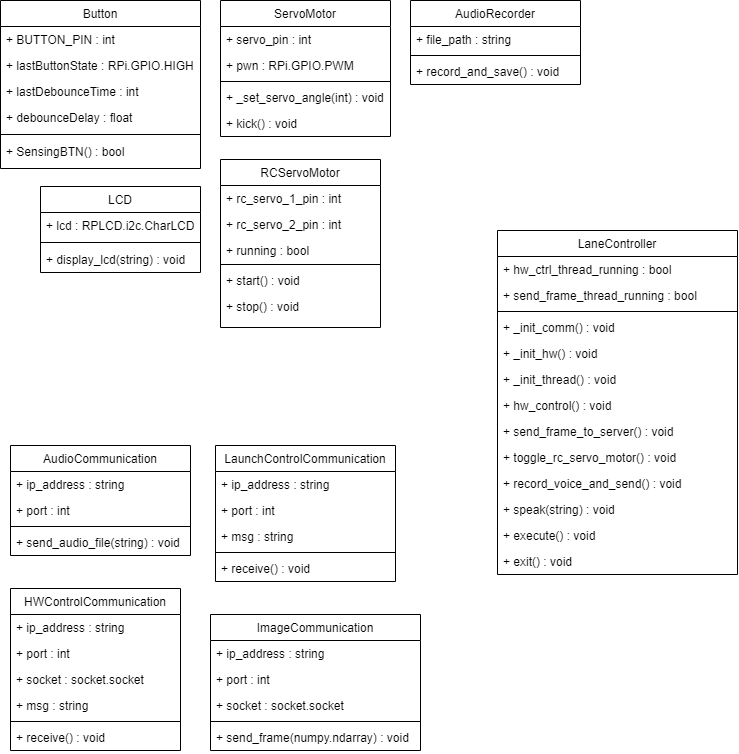

The diagram above was exported from draw.io. Its source (the exported page's mxGraphModel, read from the mxfile embedded in the PNG):
<mxGraphModel dx="2093" dy="933" grid="1" gridSize="10" guides="1" tooltips="1" connect="1" arrows="1" fold="1" page="1" pageScale="1" pageWidth="827" pageHeight="1169" math="0" shadow="0">
  <root>
    <mxCell id="0" />
    <mxCell id="1" parent="0" />
    <mxCell id="2" value="LCD" style="swimlane;fontStyle=0;align=center;verticalAlign=top;childLayout=stackLayout;horizontal=1;startSize=26;horizontalStack=0;resizeParent=1;resizeLast=0;collapsible=1;marginBottom=0;rounded=0;shadow=0;strokeWidth=1;" vertex="1" parent="1">
      <mxGeometry x="130" y="246" width="160" height="86" as="geometry">
        <mxRectangle x="340" y="380" width="170" height="26" as="alternateBounds" />
      </mxGeometry>
    </mxCell>
    <mxCell id="3" value="+ lcd : RPLCD.i2c.CharLCD" style="text;align=left;verticalAlign=top;spacingLeft=4;spacingRight=4;overflow=hidden;rotatable=0;points=[[0,0.5],[1,0.5]];portConstraint=eastwest;" vertex="1" parent="2">
      <mxGeometry y="26" width="160" height="26" as="geometry" />
    </mxCell>
    <mxCell id="4" value="" style="line;html=1;strokeWidth=1;align=left;verticalAlign=middle;spacingTop=-1;spacingLeft=3;spacingRight=3;rotatable=0;labelPosition=right;points=[];portConstraint=eastwest;" vertex="1" parent="2">
      <mxGeometry y="52" width="160" height="8" as="geometry" />
    </mxCell>
    <mxCell id="5" value="+ display_lcd(string) : void" style="text;align=left;verticalAlign=top;spacingLeft=4;spacingRight=4;overflow=hidden;rotatable=0;points=[[0,0.5],[1,0.5]];portConstraint=eastwest;" vertex="1" parent="2">
      <mxGeometry y="60" width="160" height="26" as="geometry" />
    </mxCell>
    <mxCell id="6" value="Button" style="swimlane;fontStyle=0;align=center;verticalAlign=top;childLayout=stackLayout;horizontal=1;startSize=26;horizontalStack=0;resizeParent=1;resizeLast=0;collapsible=1;marginBottom=0;rounded=0;shadow=0;strokeWidth=1;" vertex="1" parent="1">
      <mxGeometry x="90" y="60" width="200" height="168" as="geometry">
        <mxRectangle x="550" y="140" width="160" height="26" as="alternateBounds" />
      </mxGeometry>
    </mxCell>
    <mxCell id="7" value="+ BUTTON_PIN : int" style="text;align=left;verticalAlign=top;spacingLeft=4;spacingRight=4;overflow=hidden;rotatable=0;points=[[0,0.5],[1,0.5]];portConstraint=eastwest;rounded=0;shadow=0;html=0;" vertex="1" parent="6">
      <mxGeometry y="26" width="200" height="26" as="geometry" />
    </mxCell>
    <mxCell id="8" value="+ lastButtonState : RPi.GPIO.HIGH" style="text;align=left;verticalAlign=top;spacingLeft=4;spacingRight=4;overflow=hidden;rotatable=0;points=[[0,0.5],[1,0.5]];portConstraint=eastwest;rounded=0;shadow=0;html=0;" vertex="1" parent="6">
      <mxGeometry y="52" width="200" height="26" as="geometry" />
    </mxCell>
    <mxCell id="9" value="+ lastDebounceTime : int" style="text;align=left;verticalAlign=top;spacingLeft=4;spacingRight=4;overflow=hidden;rotatable=0;points=[[0,0.5],[1,0.5]];portConstraint=eastwest;rounded=0;shadow=0;html=0;" vertex="1" parent="6">
      <mxGeometry y="78" width="200" height="26" as="geometry" />
    </mxCell>
    <mxCell id="10" value="+ debounceDelay : float" style="text;align=left;verticalAlign=top;spacingLeft=4;spacingRight=4;overflow=hidden;rotatable=0;points=[[0,0.5],[1,0.5]];portConstraint=eastwest;rounded=0;shadow=0;html=0;" vertex="1" parent="6">
      <mxGeometry y="104" width="200" height="26" as="geometry" />
    </mxCell>
    <mxCell id="11" value="" style="line;html=1;strokeWidth=1;align=left;verticalAlign=middle;spacingTop=-1;spacingLeft=3;spacingRight=3;rotatable=0;labelPosition=right;points=[];portConstraint=eastwest;" vertex="1" parent="6">
      <mxGeometry y="130" width="200" height="8" as="geometry" />
    </mxCell>
    <mxCell id="12" value="+ SensingBTN() : bool" style="text;align=left;verticalAlign=top;spacingLeft=4;spacingRight=4;overflow=hidden;rotatable=0;points=[[0,0.5],[1,0.5]];portConstraint=eastwest;" vertex="1" parent="6">
      <mxGeometry y="138" width="200" height="26" as="geometry" />
    </mxCell>
    <mxCell id="13" value="RCServoMotor" style="swimlane;fontStyle=0;align=center;verticalAlign=top;childLayout=stackLayout;horizontal=1;startSize=26;horizontalStack=0;resizeParent=1;resizeLast=0;collapsible=1;marginBottom=0;rounded=0;shadow=0;strokeWidth=1;" vertex="1" parent="1">
      <mxGeometry x="310" y="219" width="160" height="168" as="geometry">
        <mxRectangle x="550" y="140" width="160" height="26" as="alternateBounds" />
      </mxGeometry>
    </mxCell>
    <mxCell id="14" value="+ rc_servo_1_pin : int" style="text;align=left;verticalAlign=top;spacingLeft=4;spacingRight=4;overflow=hidden;rotatable=0;points=[[0,0.5],[1,0.5]];portConstraint=eastwest;" vertex="1" parent="13">
      <mxGeometry y="26" width="160" height="26" as="geometry" />
    </mxCell>
    <mxCell id="15" value="+ rc_servo_2_pin : int" style="text;align=left;verticalAlign=top;spacingLeft=4;spacingRight=4;overflow=hidden;rotatable=0;points=[[0,0.5],[1,0.5]];portConstraint=eastwest;" vertex="1" parent="13">
      <mxGeometry y="52" width="160" height="26" as="geometry" />
    </mxCell>
    <mxCell id="16" value="+ running : bool" style="text;align=left;verticalAlign=top;spacingLeft=4;spacingRight=4;overflow=hidden;rotatable=0;points=[[0,0.5],[1,0.5]];portConstraint=eastwest;" vertex="1" parent="13">
      <mxGeometry y="78" width="160" height="24" as="geometry" />
    </mxCell>
    <mxCell id="17" value="" style="line;html=1;strokeWidth=1;align=left;verticalAlign=middle;spacingTop=-1;spacingLeft=3;spacingRight=3;rotatable=0;labelPosition=right;points=[];portConstraint=eastwest;" vertex="1" parent="13">
      <mxGeometry y="102" width="160" height="6" as="geometry" />
    </mxCell>
    <mxCell id="18" value="+ start() : void" style="text;align=left;verticalAlign=top;spacingLeft=4;spacingRight=4;overflow=hidden;rotatable=0;points=[[0,0.5],[1,0.5]];portConstraint=eastwest;" vertex="1" parent="13">
      <mxGeometry y="108" width="160" height="26" as="geometry" />
    </mxCell>
    <mxCell id="19" value="+ stop() : void" style="text;align=left;verticalAlign=top;spacingLeft=4;spacingRight=4;overflow=hidden;rotatable=0;points=[[0,0.5],[1,0.5]];portConstraint=eastwest;" vertex="1" parent="13">
      <mxGeometry y="134" width="160" height="26" as="geometry" />
    </mxCell>
    <mxCell id="20" value="ServoMotor" style="swimlane;fontStyle=0;align=center;verticalAlign=top;childLayout=stackLayout;horizontal=1;startSize=26;horizontalStack=0;resizeParent=1;resizeLast=0;collapsible=1;marginBottom=0;rounded=0;shadow=0;strokeWidth=1;" vertex="1" parent="1">
      <mxGeometry x="310" y="60" width="170" height="136" as="geometry">
        <mxRectangle x="550" y="140" width="160" height="26" as="alternateBounds" />
      </mxGeometry>
    </mxCell>
    <mxCell id="21" value="+ servo_pin : int" style="text;align=left;verticalAlign=top;spacingLeft=4;spacingRight=4;overflow=hidden;rotatable=0;points=[[0,0.5],[1,0.5]];portConstraint=eastwest;" vertex="1" parent="20">
      <mxGeometry y="26" width="170" height="26" as="geometry" />
    </mxCell>
    <mxCell id="22" value="+ pwn : RPi.GPIO.PWM" style="text;align=left;verticalAlign=top;spacingLeft=4;spacingRight=4;overflow=hidden;rotatable=0;points=[[0,0.5],[1,0.5]];portConstraint=eastwest;" vertex="1" parent="20">
      <mxGeometry y="52" width="170" height="26" as="geometry" />
    </mxCell>
    <mxCell id="23" value="" style="line;html=1;strokeWidth=1;align=left;verticalAlign=middle;spacingTop=-1;spacingLeft=3;spacingRight=3;rotatable=0;labelPosition=right;points=[];portConstraint=eastwest;" vertex="1" parent="20">
      <mxGeometry y="78" width="170" height="6" as="geometry" />
    </mxCell>
    <mxCell id="24" value="+ _set_servo_angle(int) : void" style="text;align=left;verticalAlign=top;spacingLeft=4;spacingRight=4;overflow=hidden;rotatable=0;points=[[0,0.5],[1,0.5]];portConstraint=eastwest;" vertex="1" parent="20">
      <mxGeometry y="84" width="170" height="26" as="geometry" />
    </mxCell>
    <mxCell id="25" value="+ kick() : void" style="text;align=left;verticalAlign=top;spacingLeft=4;spacingRight=4;overflow=hidden;rotatable=0;points=[[0,0.5],[1,0.5]];portConstraint=eastwest;" vertex="1" parent="20">
      <mxGeometry y="110" width="170" height="26" as="geometry" />
    </mxCell>
    <mxCell id="26" value="AudioRecorder" style="swimlane;fontStyle=0;align=center;verticalAlign=top;childLayout=stackLayout;horizontal=1;startSize=26;horizontalStack=0;resizeParent=1;resizeLast=0;collapsible=1;marginBottom=0;rounded=0;shadow=0;strokeWidth=1;" vertex="1" parent="1">
      <mxGeometry x="500" y="60" width="170" height="84" as="geometry">
        <mxRectangle x="550" y="140" width="160" height="26" as="alternateBounds" />
      </mxGeometry>
    </mxCell>
    <mxCell id="27" value="+ file_path : string" style="text;align=left;verticalAlign=top;spacingLeft=4;spacingRight=4;overflow=hidden;rotatable=0;points=[[0,0.5],[1,0.5]];portConstraint=eastwest;" vertex="1" parent="26">
      <mxGeometry y="26" width="170" height="26" as="geometry" />
    </mxCell>
    <mxCell id="28" value="" style="line;html=1;strokeWidth=1;align=left;verticalAlign=middle;spacingTop=-1;spacingLeft=3;spacingRight=3;rotatable=0;labelPosition=right;points=[];portConstraint=eastwest;" vertex="1" parent="26">
      <mxGeometry y="52" width="170" height="6" as="geometry" />
    </mxCell>
    <mxCell id="29" value="+ record_and_save() : void" style="text;align=left;verticalAlign=top;spacingLeft=4;spacingRight=4;overflow=hidden;rotatable=0;points=[[0,0.5],[1,0.5]];portConstraint=eastwest;" vertex="1" parent="26">
      <mxGeometry y="58" width="170" height="26" as="geometry" />
    </mxCell>
    <mxCell id="30" value="LaunchControlCommunication" style="swimlane;fontStyle=0;align=center;verticalAlign=top;childLayout=stackLayout;horizontal=1;startSize=26;horizontalStack=0;resizeParent=1;resizeLast=0;collapsible=1;marginBottom=0;rounded=0;shadow=0;strokeWidth=1;" vertex="1" parent="1">
      <mxGeometry x="305" y="505" width="180" height="136" as="geometry">
        <mxRectangle x="550" y="140" width="160" height="26" as="alternateBounds" />
      </mxGeometry>
    </mxCell>
    <mxCell id="31" value="+ ip_address : string" style="text;align=left;verticalAlign=top;spacingLeft=4;spacingRight=4;overflow=hidden;rotatable=0;points=[[0,0.5],[1,0.5]];portConstraint=eastwest;" vertex="1" parent="30">
      <mxGeometry y="26" width="180" height="26" as="geometry" />
    </mxCell>
    <mxCell id="32" value="+ port : int" style="text;align=left;verticalAlign=top;spacingLeft=4;spacingRight=4;overflow=hidden;rotatable=0;points=[[0,0.5],[1,0.5]];portConstraint=eastwest;" vertex="1" parent="30">
      <mxGeometry y="52" width="180" height="26" as="geometry" />
    </mxCell>
    <mxCell id="33" value="+ msg : string" style="text;align=left;verticalAlign=top;spacingLeft=4;spacingRight=4;overflow=hidden;rotatable=0;points=[[0,0.5],[1,0.5]];portConstraint=eastwest;" vertex="1" parent="30">
      <mxGeometry y="78" width="180" height="26" as="geometry" />
    </mxCell>
    <mxCell id="34" value="" style="line;html=1;strokeWidth=1;align=left;verticalAlign=middle;spacingTop=-1;spacingLeft=3;spacingRight=3;rotatable=0;labelPosition=right;points=[];portConstraint=eastwest;" vertex="1" parent="30">
      <mxGeometry y="104" width="180" height="6" as="geometry" />
    </mxCell>
    <mxCell id="35" value="+ receive() : void" style="text;align=left;verticalAlign=top;spacingLeft=4;spacingRight=4;overflow=hidden;rotatable=0;points=[[0,0.5],[1,0.5]];portConstraint=eastwest;" vertex="1" parent="30">
      <mxGeometry y="110" width="180" height="26" as="geometry" />
    </mxCell>
    <mxCell id="36" value="LaneController" style="swimlane;fontStyle=0;align=center;verticalAlign=top;childLayout=stackLayout;horizontal=1;startSize=26;horizontalStack=0;resizeParent=1;resizeLast=0;collapsible=1;marginBottom=0;rounded=0;shadow=0;strokeWidth=1;" vertex="1" parent="1">
      <mxGeometry x="587" y="290" width="240" height="344" as="geometry">
        <mxRectangle x="550" y="140" width="160" height="26" as="alternateBounds" />
      </mxGeometry>
    </mxCell>
    <mxCell id="37" value="+ hw_ctrl_thread_running : bool" style="text;align=left;verticalAlign=top;spacingLeft=4;spacingRight=4;overflow=hidden;rotatable=0;points=[[0,0.5],[1,0.5]];portConstraint=eastwest;" vertex="1" parent="36">
      <mxGeometry y="26" width="240" height="26" as="geometry" />
    </mxCell>
    <mxCell id="38" value="+ send_frame_thread_running : bool" style="text;align=left;verticalAlign=top;spacingLeft=4;spacingRight=4;overflow=hidden;rotatable=0;points=[[0,0.5],[1,0.5]];portConstraint=eastwest;" vertex="1" parent="36">
      <mxGeometry y="52" width="240" height="26" as="geometry" />
    </mxCell>
    <mxCell id="39" value="" style="line;html=1;strokeWidth=1;align=left;verticalAlign=middle;spacingTop=-1;spacingLeft=3;spacingRight=3;rotatable=0;labelPosition=right;points=[];portConstraint=eastwest;" vertex="1" parent="36">
      <mxGeometry y="78" width="240" height="6" as="geometry" />
    </mxCell>
    <mxCell id="40" value="+ _init_comm() : void" style="text;align=left;verticalAlign=top;spacingLeft=4;spacingRight=4;overflow=hidden;rotatable=0;points=[[0,0.5],[1,0.5]];portConstraint=eastwest;" vertex="1" parent="36">
      <mxGeometry y="84" width="240" height="26" as="geometry" />
    </mxCell>
    <mxCell id="41" value="+ _init_hw() : void" style="text;align=left;verticalAlign=top;spacingLeft=4;spacingRight=4;overflow=hidden;rotatable=0;points=[[0,0.5],[1,0.5]];portConstraint=eastwest;" vertex="1" parent="36">
      <mxGeometry y="110" width="240" height="26" as="geometry" />
    </mxCell>
    <mxCell id="42" value="+ _init_thread() : void" style="text;align=left;verticalAlign=top;spacingLeft=4;spacingRight=4;overflow=hidden;rotatable=0;points=[[0,0.5],[1,0.5]];portConstraint=eastwest;" vertex="1" parent="36">
      <mxGeometry y="136" width="240" height="26" as="geometry" />
    </mxCell>
    <mxCell id="43" value="+ hw_control() : void" style="text;align=left;verticalAlign=top;spacingLeft=4;spacingRight=4;overflow=hidden;rotatable=0;points=[[0,0.5],[1,0.5]];portConstraint=eastwest;" vertex="1" parent="36">
      <mxGeometry y="162" width="240" height="26" as="geometry" />
    </mxCell>
    <mxCell id="44" value="+ send_frame_to_server() : void" style="text;align=left;verticalAlign=top;spacingLeft=4;spacingRight=4;overflow=hidden;rotatable=0;points=[[0,0.5],[1,0.5]];portConstraint=eastwest;" vertex="1" parent="36">
      <mxGeometry y="188" width="240" height="26" as="geometry" />
    </mxCell>
    <mxCell id="45" value="+ toggle_rc_servo_motor() : void" style="text;align=left;verticalAlign=top;spacingLeft=4;spacingRight=4;overflow=hidden;rotatable=0;points=[[0,0.5],[1,0.5]];portConstraint=eastwest;" vertex="1" parent="36">
      <mxGeometry y="214" width="240" height="26" as="geometry" />
    </mxCell>
    <mxCell id="46" value="+ record_voice_and_send() : void" style="text;align=left;verticalAlign=top;spacingLeft=4;spacingRight=4;overflow=hidden;rotatable=0;points=[[0,0.5],[1,0.5]];portConstraint=eastwest;" vertex="1" parent="36">
      <mxGeometry y="240" width="240" height="26" as="geometry" />
    </mxCell>
    <mxCell id="47" value="+ speak(string) : void" style="text;align=left;verticalAlign=top;spacingLeft=4;spacingRight=4;overflow=hidden;rotatable=0;points=[[0,0.5],[1,0.5]];portConstraint=eastwest;" vertex="1" parent="36">
      <mxGeometry y="266" width="240" height="26" as="geometry" />
    </mxCell>
    <mxCell id="48" value="+ execute() : void" style="text;align=left;verticalAlign=top;spacingLeft=4;spacingRight=4;overflow=hidden;rotatable=0;points=[[0,0.5],[1,0.5]];portConstraint=eastwest;" vertex="1" parent="36">
      <mxGeometry y="292" width="240" height="26" as="geometry" />
    </mxCell>
    <mxCell id="49" value="+ exit() : void" style="text;align=left;verticalAlign=top;spacingLeft=4;spacingRight=4;overflow=hidden;rotatable=0;points=[[0,0.5],[1,0.5]];portConstraint=eastwest;" vertex="1" parent="36">
      <mxGeometry y="318" width="240" height="26" as="geometry" />
    </mxCell>
    <mxCell id="50" value="AudioCommunication" style="swimlane;fontStyle=0;align=center;verticalAlign=top;childLayout=stackLayout;horizontal=1;startSize=26;horizontalStack=0;resizeParent=1;resizeLast=0;collapsible=1;marginBottom=0;rounded=0;shadow=0;strokeWidth=1;" vertex="1" parent="1">
      <mxGeometry x="100" y="505" width="180" height="110" as="geometry">
        <mxRectangle x="550" y="140" width="160" height="26" as="alternateBounds" />
      </mxGeometry>
    </mxCell>
    <mxCell id="51" value="+ ip_address : string" style="text;align=left;verticalAlign=top;spacingLeft=4;spacingRight=4;overflow=hidden;rotatable=0;points=[[0,0.5],[1,0.5]];portConstraint=eastwest;" vertex="1" parent="50">
      <mxGeometry y="26" width="180" height="26" as="geometry" />
    </mxCell>
    <mxCell id="52" value="+ port : int" style="text;align=left;verticalAlign=top;spacingLeft=4;spacingRight=4;overflow=hidden;rotatable=0;points=[[0,0.5],[1,0.5]];portConstraint=eastwest;" vertex="1" parent="50">
      <mxGeometry y="52" width="180" height="26" as="geometry" />
    </mxCell>
    <mxCell id="53" value="" style="line;html=1;strokeWidth=1;align=left;verticalAlign=middle;spacingTop=-1;spacingLeft=3;spacingRight=3;rotatable=0;labelPosition=right;points=[];portConstraint=eastwest;" vertex="1" parent="50">
      <mxGeometry y="78" width="180" height="6" as="geometry" />
    </mxCell>
    <mxCell id="54" value="+ send_audio_file(string) : void" style="text;align=left;verticalAlign=top;spacingLeft=4;spacingRight=4;overflow=hidden;rotatable=0;points=[[0,0.5],[1,0.5]];portConstraint=eastwest;" vertex="1" parent="50">
      <mxGeometry y="84" width="180" height="26" as="geometry" />
    </mxCell>
    <mxCell id="55" value="HWControlCommunication" style="swimlane;fontStyle=0;align=center;verticalAlign=top;childLayout=stackLayout;horizontal=1;startSize=26;horizontalStack=0;resizeParent=1;resizeLast=0;collapsible=1;marginBottom=0;rounded=0;shadow=0;strokeWidth=1;" vertex="1" parent="1">
      <mxGeometry x="100" y="648" width="170" height="162" as="geometry">
        <mxRectangle x="550" y="140" width="160" height="26" as="alternateBounds" />
      </mxGeometry>
    </mxCell>
    <mxCell id="56" value="+ ip_address : string" style="text;align=left;verticalAlign=top;spacingLeft=4;spacingRight=4;overflow=hidden;rotatable=0;points=[[0,0.5],[1,0.5]];portConstraint=eastwest;" vertex="1" parent="55">
      <mxGeometry y="26" width="170" height="26" as="geometry" />
    </mxCell>
    <mxCell id="57" value="+ port : int" style="text;align=left;verticalAlign=top;spacingLeft=4;spacingRight=4;overflow=hidden;rotatable=0;points=[[0,0.5],[1,0.5]];portConstraint=eastwest;" vertex="1" parent="55">
      <mxGeometry y="52" width="170" height="26" as="geometry" />
    </mxCell>
    <mxCell id="58" value="+ socket : socket.socket" style="text;align=left;verticalAlign=top;spacingLeft=4;spacingRight=4;overflow=hidden;rotatable=0;points=[[0,0.5],[1,0.5]];portConstraint=eastwest;" vertex="1" parent="55">
      <mxGeometry y="78" width="170" height="26" as="geometry" />
    </mxCell>
    <mxCell id="59" value="+ msg : string" style="text;align=left;verticalAlign=top;spacingLeft=4;spacingRight=4;overflow=hidden;rotatable=0;points=[[0,0.5],[1,0.5]];portConstraint=eastwest;" vertex="1" parent="55">
      <mxGeometry y="104" width="170" height="26" as="geometry" />
    </mxCell>
    <mxCell id="60" value="" style="line;html=1;strokeWidth=1;align=left;verticalAlign=middle;spacingTop=-1;spacingLeft=3;spacingRight=3;rotatable=0;labelPosition=right;points=[];portConstraint=eastwest;" vertex="1" parent="55">
      <mxGeometry y="130" width="170" height="6" as="geometry" />
    </mxCell>
    <mxCell id="61" value="+ receive() : void" style="text;align=left;verticalAlign=top;spacingLeft=4;spacingRight=4;overflow=hidden;rotatable=0;points=[[0,0.5],[1,0.5]];portConstraint=eastwest;" vertex="1" parent="55">
      <mxGeometry y="136" width="170" height="26" as="geometry" />
    </mxCell>
    <mxCell id="62" value="ImageCommunication" style="swimlane;fontStyle=0;align=center;verticalAlign=top;childLayout=stackLayout;horizontal=1;startSize=26;horizontalStack=0;resizeParent=1;resizeLast=0;collapsible=1;marginBottom=0;rounded=0;shadow=0;strokeWidth=1;" vertex="1" parent="1">
      <mxGeometry x="300" y="674" width="210" height="136" as="geometry">
        <mxRectangle x="550" y="140" width="160" height="26" as="alternateBounds" />
      </mxGeometry>
    </mxCell>
    <mxCell id="63" value="+ ip_address : string" style="text;align=left;verticalAlign=top;spacingLeft=4;spacingRight=4;overflow=hidden;rotatable=0;points=[[0,0.5],[1,0.5]];portConstraint=eastwest;" vertex="1" parent="62">
      <mxGeometry y="26" width="210" height="26" as="geometry" />
    </mxCell>
    <mxCell id="64" value="+ port : int" style="text;align=left;verticalAlign=top;spacingLeft=4;spacingRight=4;overflow=hidden;rotatable=0;points=[[0,0.5],[1,0.5]];portConstraint=eastwest;" vertex="1" parent="62">
      <mxGeometry y="52" width="210" height="26" as="geometry" />
    </mxCell>
    <mxCell id="65" value="+ socket : socket.socket" style="text;align=left;verticalAlign=top;spacingLeft=4;spacingRight=4;overflow=hidden;rotatable=0;points=[[0,0.5],[1,0.5]];portConstraint=eastwest;" vertex="1" parent="62">
      <mxGeometry y="78" width="210" height="26" as="geometry" />
    </mxCell>
    <mxCell id="66" value="" style="line;html=1;strokeWidth=1;align=left;verticalAlign=middle;spacingTop=-1;spacingLeft=3;spacingRight=3;rotatable=0;labelPosition=right;points=[];portConstraint=eastwest;" vertex="1" parent="62">
      <mxGeometry y="104" width="210" height="6" as="geometry" />
    </mxCell>
    <mxCell id="67" value="+ send_frame(numpy.ndarray) : void" style="text;align=left;verticalAlign=top;spacingLeft=4;spacingRight=4;overflow=hidden;rotatable=0;points=[[0,0.5],[1,0.5]];portConstraint=eastwest;" vertex="1" parent="62">
      <mxGeometry y="110" width="210" height="26" as="geometry" />
    </mxCell>
  </root>
</mxGraphModel>